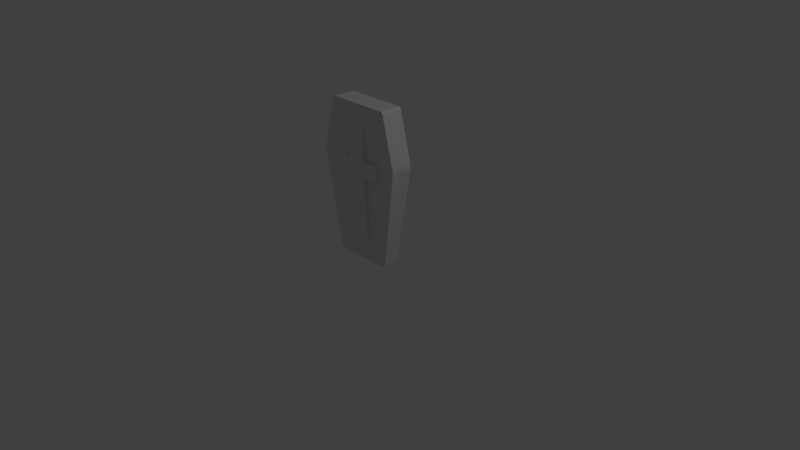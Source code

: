 # Source: tombstone.blend  (saved by Blender 2.79.0; exported with 4.5.12 LTS)
import bpy
from mathutils import Matrix  # noqa: F401  (used for matrix-valued properties, if any)

bpy.ops.wm.read_factory_settings(use_empty=True)
scene = bpy.context.scene
scene.name = 'Scene'

# ---- collections
col_collection_1 = bpy.data.collections.new('Collection 1'); scene.collection.children.link(col_collection_1)

# ---- materials (node trees are filled in below, after node groups)
mat_material = bpy.data.materials.new('Material')
mat_material.alpha_threshold = 0.0
mat_material.use_transparent_shadow = False
mat_material.roughness = 0.5
mat_material.line_color = (0.0, 0.0, 0.0, 1.0)

# ---- material node trees

# ---- world
world_world = bpy.data.worlds.new('World'); scene.world = world_world
world_world.color = (0.05088, 0.05088, 0.05088)
world_world.use_sun_shadow = False
world_world.sun_shadow_jitter_overblur = 0.0
world_world.cycles.sampling_method = 'MANUAL'

# ---- cameras
cam_camera = bpy.data.cameras.new('Camera')
cam_camera.clip_end = 100.0
cam_camera.lens = 35.0
cam_camera.sensor_width = 32.0
cam_camera.sensor_height = 18.0
cam_camera.ortho_scale = 7.314
cam_camera.dof.focus_distance = 0.0
cam_camera.dof.aperture_fstop = 128.0

# ---- lights
light_lamp = bpy.data.lights.new('Lamp', 'POINT')
light_lamp.transmission_factor = 0.0
light_lamp.cutoff_distance = 30.0
light_lamp.energy = 100.0
light_lamp.shadow_buffer_clip_start = 1.001
light_lamp.shadow_soft_size = 0.1
light_lamp.shadow_maximum_resolution = 0.006
light_lamp.use_absolute_resolution = True

# ---- meshes
me_cube_001 = bpy.data.meshes.new('Cube.001')
me_cube_001.from_pydata([(-0.9976, -0.7924, -1.001), (-0.9977, -0.806, 0.9989), (-0.9976, 1.208, -1.001), (-0.9977, 1.194, 0.9989), (0.9976, -0.7924, -1.001), (0.9977, -0.806, 0.9989), (0.9976, 1.208, -1.001), (0.9977, 1.194, 0.9989), (-1.002, -1.154, 0.1918), (-1.0, 1.0, 0.1909), (1.0, 1.0, 0.1909), (1.002, -1.154, 0.1918), (-1.002, -1.154, 0.4697), (-1.0, 1.0, 0.4688), (1.0, 1.0, 0.4688), (1.002, -1.154, 0.4697), (2.831, 1.085, 0.4684), (2.831, 1.085, 0.1904), (2.831, -0.9149, 0.4684), (2.831, -0.9149, 0.1904), (-2.928, 1.142, 0.4684), (-2.928, 1.142, 0.1904), (-2.928, -0.8577, 0.1904), (-2.928, -0.8577, 0.4684)], [], [(12, 1, 3, 13), (13, 3, 7, 14), (14, 7, 5, 15), (15, 5, 1, 12), (2, 6, 4, 0), (7, 3, 1, 5), (4, 11, 8, 0), (6, 10, 11, 4), (2, 9, 10, 6), (0, 8, 9, 2), (11, 15, 12, 8), (10, 14, 16, 17), (9, 13, 14, 10), (12, 13, 20, 23), (17, 16, 18, 19), (14, 15, 18, 16), (11, 10, 17, 19), (15, 11, 19, 18), (22, 23, 20, 21), (9, 8, 22, 21), (13, 9, 21, 20), (8, 12, 23, 22)])
me_cube_001.use_remesh_preserve_volume = False
me_cube_001.use_remesh_preserve_attributes = False
me_cube_001.use_mirror_x = True
me_cube_001.update()
me_cube = bpy.data.meshes.new('Cube')
me_cube.from_pydata([(0.7061, 0.7061, -1.0), (0.7061, -0.7061, -1.0), (-0.7061, -0.7061, -1.0), (-0.7061, 0.7061, -1.0), (1.057, 1.0, 0.5532), (1.057, -1.0, 0.5532), (-1.057, -1.0, 0.5532), (-1.057, 1.0, 0.5532), (0.0, 0.7061, -1.0), (0.0, -0.7061, -1.0), (0.0, 1.0, 1.351), (0.0, -1.0, 1.351), (0.353, 0.7061, -1.0), (0.353, -0.7061, -1.0), (0.5, 1.0, 1.351), (0.5, -1.0, 1.351), (-0.353, 0.7061, -1.0), (-0.353, -0.7061, -1.0), (-0.5, 1.0, 1.351), (-0.5, -1.0, 1.351), (0.1765, 0.7061, -1.0), (0.1765, -0.7061, -1.0), (0.25, 1.0, 1.351), (0.25, -1.0, 1.351), (0.5295, 0.7061, -1.0), (0.5295, -0.7061, -1.0), (0.75, 1.0, 1.351), (0.75, -1.0, 1.351), (-0.1765, 0.7061, -1.0), (-0.1765, -0.7061, -1.0), (-0.25, 1.0, 1.351), (-0.25, -1.0, 1.351), (-0.5295, 0.7061, -1.0), (-0.5295, -0.7061, -1.0), (-0.75, 1.0, 1.351), (-0.75, -1.0, 1.351)], [], [(32, 33, 2, 3), (34, 7, 6, 35), (0, 4, 5, 1), (33, 35, 6, 2), (2, 6, 7, 3), (34, 32, 3, 7), (22, 20, 8, 10), (21, 23, 11, 9), (22, 10, 11, 23), (20, 21, 9, 8), (24, 25, 13, 12), (26, 14, 15, 27), (25, 27, 15, 13), (26, 24, 12, 14), (30, 28, 16, 18), (29, 31, 19, 17), (30, 18, 19, 31), (28, 29, 17, 16), (12, 13, 21, 20), (14, 22, 23, 15), (13, 15, 23, 21), (14, 12, 20, 22), (4, 0, 24, 26), (1, 5, 27, 25), (4, 26, 27, 5), (0, 1, 25, 24), (8, 9, 29, 28), (10, 30, 31, 11), (9, 11, 31, 29), (10, 8, 28, 30), (18, 16, 32, 34), (17, 19, 35, 33), (18, 34, 35, 19), (16, 17, 33, 32)])
me_cube.materials.append(mat_material)
me_cube.use_remesh_preserve_volume = False
me_cube.use_remesh_preserve_attributes = False
me_cube.use_mirror_x = True
me_cube.update()

# ---- objects
ob_cube_001 = bpy.data.objects.new('Cube.001', me_cube_001)
ob_cube = bpy.data.objects.new('Cube', me_cube)
ob_lamp = bpy.data.objects.new('Lamp', light_lamp)
ob_camera = bpy.data.objects.new('Camera', cam_camera)

# ---- transforms, parenting, visibility, modifiers, constraints
ob_cube_001.location = (0.0, -0.05136, 1.003)
ob_cube_001.rotation_euler = (0.007276, -0.01258, -0.000725)
ob_cube_001.scale = (0.1246, 0.1246, 0.7562)
ob_cube_001.lineart.crease_threshold = 0.0
ob_cube_001.use_mesh_mirror_x = True
_m = ob_cube_001.modifiers.new('Bevel', 'BEVEL')
_m.segments = 4
_m.limit_method = 'NONE'
_m.spread = 0.0
ob_cube.location = (0.0, 0.0, 0.8681)
ob_cube.scale = (0.578, 0.1492, 0.8763)
ob_cube.lock_rotations_4d = False
ob_cube.empty_display_type = 'ARROWS'
ob_cube.lineart.crease_threshold = 0.0
ob_cube.use_mesh_mirror_x = True
_m = ob_cube.modifiers.new('Bevel', 'BEVEL')
_m.width = 0.03
_m.width_pct = 0.03
_m.limit_method = 'NONE'
_m.spread = 0.0
ob_lamp.location = (4.076, 1.005, 5.904)
ob_lamp.rotation_euler = (0.6503, 0.05522, 1.866)
ob_lamp.lock_rotations_4d = False
ob_lamp.empty_display_type = 'ARROWS'
ob_lamp.color = (0.0, 0.0, 0.0, 0.0)
ob_lamp.lineart.crease_threshold = 0.0
ob_camera.location = (7.481, -6.508, 5.344)
ob_camera.rotation_euler = (1.109, 0.0, 0.8149)
ob_camera.lock_rotations_4d = False
ob_camera.empty_display_type = 'ARROWS'
ob_camera.color = (0.0, 0.0, 0.0, 0.0)
ob_camera.display_type = 'WIRE'
ob_camera.lineart.crease_threshold = 0.0

# ---- collection membership
col_collection_1.objects.link(ob_cube_001)
col_collection_1.objects.link(ob_cube)
col_collection_1.objects.link(ob_lamp)
col_collection_1.objects.link(ob_camera)

# ---- scene / render settings (as saved in the file)
scene.camera = ob_camera
scene.frame_start = 1; scene.frame_end = 250; scene.frame_set(1)
scene.render.engine = 'BLENDER_EEVEE_NEXT'
scene.render.resolution_percentage = 50
scene.render.dither_intensity = 0.0
scene.cycles.use_denoising = False
scene.cycles.samples = 128
scene.cycles.sampling_pattern = 'TABULATED_SOBOL'
scene.cycles.use_adaptive_sampling = False
scene.cycles.use_light_tree = False
scene.cycles.blur_glossy = 0.0
scene.cycles.sample_clamp_indirect = 0.0
scene.view_settings.view_transform = 'Standard'
bpy.context.view_layer.update()
